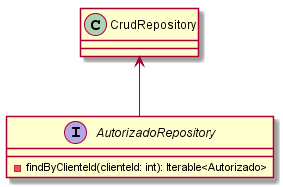

The diagram above was rendered by PlantUML. Its source (embedded in the PNG):
@startuml AutorizadoRepository
interface AutorizadoRepository {
 - findByClienteId(clienteId: int): Iterable<Autorizado>
}
CrudRepository <-- AutorizadoRepository
@enduml